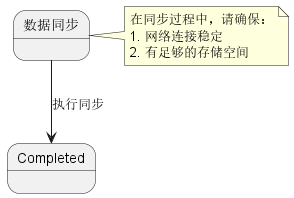

The diagram above was rendered by PlantUML. Its source (embedded in the PNG):
@startuml
state "数据同步" as Sync
Sync --> Completed : 执行同步
note right of Sync
  在同步过程中，请确保：
  1. 网络连接稳定
  2. 有足够的存储空间
end note
@enduml